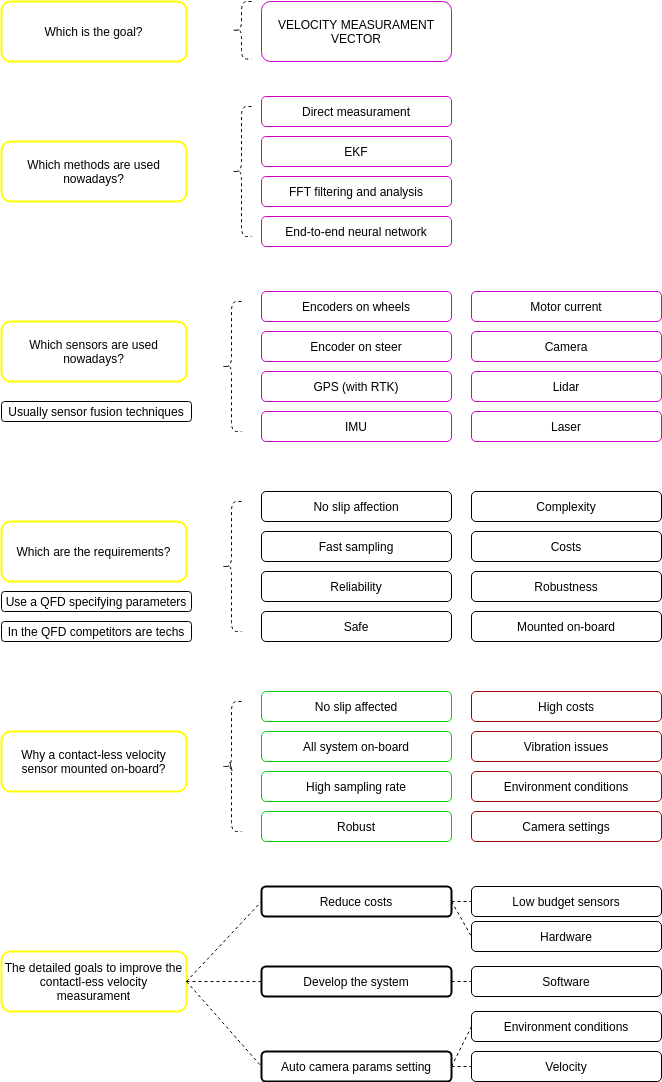

The diagram above was exported from draw.io. Its source (the exported page's mxGraphModel, read from the mxfile embedded in the PNG):
<mxGraphModel dx="1742" dy="771" grid="1" gridSize="10" guides="1" tooltips="1" connect="1" arrows="1" fold="1" page="1" pageScale="1" pageWidth="827" pageHeight="1169" background="none" math="0" shadow="1">
  <root>
    <mxCell id="0" />
    <mxCell id="1" parent="0" />
    <mxCell id="3" value="Which is the goal?" style="whiteSpace=wrap;html=1;rounded=1;strokeColor=#FFFF00;strokeWidth=2;" parent="1" vertex="1">
      <mxGeometry x="80" y="40" width="185" height="60" as="geometry" />
    </mxCell>
    <mxCell id="4" value="Which methods are used nowadays?" style="whiteSpace=wrap;html=1;rounded=1;strokeColor=#FFFF00;strokeWidth=2;" parent="1" vertex="1">
      <mxGeometry x="80" y="180" width="185" height="60" as="geometry" />
    </mxCell>
    <mxCell id="5" value="VELOCITY MEASURAMENT VECTOR" style="whiteSpace=wrap;html=1;rounded=1;strokeColor=#CC00CC;" parent="1" vertex="1">
      <mxGeometry x="340" y="40" width="190" height="60" as="geometry" />
    </mxCell>
    <mxCell id="8" value="Encoders on wheels" style="whiteSpace=wrap;html=1;rounded=1;strokeColor=#CC00CC;" parent="1" vertex="1">
      <mxGeometry x="340" y="330" width="190" height="30" as="geometry" />
    </mxCell>
    <mxCell id="11" value="GPS (with RTK)" style="whiteSpace=wrap;html=1;rounded=1;strokeColor=#CC00CC;" parent="1" vertex="1">
      <mxGeometry x="340" y="410" width="190" height="30" as="geometry" />
    </mxCell>
    <mxCell id="12" value="EKF" style="whiteSpace=wrap;html=1;rounded=1;strokeColor=#CC00CC;" parent="1" vertex="1">
      <mxGeometry x="340" y="175" width="190" height="30" as="geometry" />
    </mxCell>
    <mxCell id="13" value="End-to-end neural network" style="whiteSpace=wrap;html=1;rounded=1;strokeColor=#CC00CC;" parent="1" vertex="1">
      <mxGeometry x="340" y="255" width="190" height="30" as="geometry" />
    </mxCell>
    <mxCell id="14" value="Direct measurament" style="whiteSpace=wrap;html=1;rounded=1;strokeColor=#CC00CC;" parent="1" vertex="1">
      <mxGeometry x="340" y="135" width="190" height="30" as="geometry" />
    </mxCell>
    <mxCell id="15" value="Which sensors are used nowadays?" style="whiteSpace=wrap;html=1;rounded=1;strokeColor=#FFFF00;strokeWidth=2;" parent="1" vertex="1">
      <mxGeometry x="80" y="360" width="185" height="60" as="geometry" />
    </mxCell>
    <mxCell id="16" value="FFT filtering and analysis" style="whiteSpace=wrap;html=1;rounded=1;strokeColor=#CC00CC;" parent="1" vertex="1">
      <mxGeometry x="340" y="215" width="190" height="30" as="geometry" />
    </mxCell>
    <mxCell id="17" value="Laser" style="whiteSpace=wrap;html=1;rounded=1;strokeColor=#CC00CC;" parent="1" vertex="1">
      <mxGeometry x="550" y="450" width="190" height="30" as="geometry" />
    </mxCell>
    <mxCell id="18" value="IMU" style="whiteSpace=wrap;html=1;rounded=1;strokeColor=#CC00CC;" parent="1" vertex="1">
      <mxGeometry x="340" y="450" width="190" height="30" as="geometry" />
    </mxCell>
    <mxCell id="19" value="Motor current" style="whiteSpace=wrap;html=1;rounded=1;strokeColor=#CC00CC;" parent="1" vertex="1">
      <mxGeometry x="550" y="330" width="190" height="30" as="geometry" />
    </mxCell>
    <mxCell id="20" value="Usually sensor fusion techniques" style="whiteSpace=wrap;html=1;rounded=1;" parent="1" vertex="1">
      <mxGeometry x="80" y="440" width="190" height="20" as="geometry" />
    </mxCell>
    <mxCell id="21" value="Camera" style="whiteSpace=wrap;html=1;rounded=1;strokeColor=#CC00CC;" parent="1" vertex="1">
      <mxGeometry x="550" y="370" width="190" height="30" as="geometry" />
    </mxCell>
    <mxCell id="22" value="Lidar" style="whiteSpace=wrap;html=1;rounded=1;strokeColor=#CC00CC;" parent="1" vertex="1">
      <mxGeometry x="550" y="410" width="190" height="30" as="geometry" />
    </mxCell>
    <mxCell id="23" value="Encoder on steer" style="whiteSpace=wrap;html=1;rounded=1;strokeColor=#CC00CC;" parent="1" vertex="1">
      <mxGeometry x="340" y="370" width="190" height="30" as="geometry" />
    </mxCell>
    <mxCell id="24" value="Which are the requirements?" style="whiteSpace=wrap;html=1;rounded=1;strokeColor=#FFFF00;strokeWidth=2;" parent="1" vertex="1">
      <mxGeometry x="80" y="560" width="185" height="60" as="geometry" />
    </mxCell>
    <mxCell id="25" value="Use a QFD specifying parameters" style="whiteSpace=wrap;html=1;rounded=1;" parent="1" vertex="1">
      <mxGeometry x="80" y="630" width="190" height="20" as="geometry" />
    </mxCell>
    <mxCell id="27" value="In the QFD competitors are techs" style="whiteSpace=wrap;html=1;rounded=1;" parent="1" vertex="1">
      <mxGeometry x="80" y="660" width="190" height="20" as="geometry" />
    </mxCell>
    <mxCell id="28" value="No slip affection" style="whiteSpace=wrap;html=1;rounded=1;" parent="1" vertex="1">
      <mxGeometry x="340" y="530" width="190" height="30" as="geometry" />
    </mxCell>
    <mxCell id="29" value="Reliability" style="whiteSpace=wrap;html=1;rounded=1;" parent="1" vertex="1">
      <mxGeometry x="340" y="610" width="190" height="30" as="geometry" />
    </mxCell>
    <mxCell id="30" value="Mounted on-board" style="whiteSpace=wrap;html=1;rounded=1;" parent="1" vertex="1">
      <mxGeometry x="550" y="650" width="190" height="30" as="geometry" />
    </mxCell>
    <mxCell id="31" value="Safe" style="whiteSpace=wrap;html=1;rounded=1;" parent="1" vertex="1">
      <mxGeometry x="340" y="650" width="190" height="30" as="geometry" />
    </mxCell>
    <mxCell id="32" value="Complexity" style="whiteSpace=wrap;html=1;rounded=1;" parent="1" vertex="1">
      <mxGeometry x="550" y="530" width="190" height="30" as="geometry" />
    </mxCell>
    <mxCell id="33" value="Costs" style="whiteSpace=wrap;html=1;rounded=1;" parent="1" vertex="1">
      <mxGeometry x="550" y="570" width="190" height="30" as="geometry" />
    </mxCell>
    <mxCell id="34" value="Robustness" style="whiteSpace=wrap;html=1;rounded=1;" parent="1" vertex="1">
      <mxGeometry x="550" y="610" width="190" height="30" as="geometry" />
    </mxCell>
    <mxCell id="35" value="Fast sampling" style="whiteSpace=wrap;html=1;rounded=1;" parent="1" vertex="1">
      <mxGeometry x="340" y="570" width="190" height="30" as="geometry" />
    </mxCell>
    <mxCell id="36" value="Why a contact-less velocity sensor mounted on-board?" style="whiteSpace=wrap;html=1;rounded=1;strokeColor=#FFFF00;strokeWidth=2;" parent="1" vertex="1">
      <mxGeometry x="80" y="770" width="185" height="60" as="geometry" />
    </mxCell>
    <mxCell id="38" value="No slip affected" style="whiteSpace=wrap;html=1;rounded=1;strokeColor=#00CC00;" parent="1" vertex="1">
      <mxGeometry x="340" y="730" width="190" height="30" as="geometry" />
    </mxCell>
    <mxCell id="39" value="High sampling rate" style="whiteSpace=wrap;html=1;rounded=1;strokeColor=#00CC00;" parent="1" vertex="1">
      <mxGeometry x="340" y="810" width="190" height="30" as="geometry" />
    </mxCell>
    <mxCell id="41" value="Robust" style="whiteSpace=wrap;html=1;rounded=1;strokeColor=#00CC00;" parent="1" vertex="1">
      <mxGeometry x="340" y="850" width="190" height="30" as="geometry" />
    </mxCell>
    <mxCell id="45" value="All system on-board" style="whiteSpace=wrap;html=1;rounded=1;strokeColor=#00CC00;" parent="1" vertex="1">
      <mxGeometry x="340" y="770" width="190" height="30" as="geometry" />
    </mxCell>
    <mxCell id="47" value="High costs" style="whiteSpace=wrap;html=1;rounded=1;strokeColor=#990000;" parent="1" vertex="1">
      <mxGeometry x="550" y="730" width="190" height="30" as="geometry" />
    </mxCell>
    <mxCell id="48" value="Environment conditions" style="whiteSpace=wrap;html=1;rounded=1;strokeColor=#990000;" parent="1" vertex="1">
      <mxGeometry x="550" y="810" width="190" height="30" as="geometry" />
    </mxCell>
    <mxCell id="49" value="Camera settings" style="whiteSpace=wrap;html=1;rounded=1;strokeColor=#990000;" parent="1" vertex="1">
      <mxGeometry x="550" y="850" width="190" height="30" as="geometry" />
    </mxCell>
    <mxCell id="50" value="Vibration issues" style="whiteSpace=wrap;html=1;rounded=1;strokeColor=#990000;" parent="1" vertex="1">
      <mxGeometry x="550" y="770" width="190" height="30" as="geometry" />
    </mxCell>
    <mxCell id="51" value="The detailed goals to improve the contactl-ess velocity measurament" style="whiteSpace=wrap;html=1;rounded=1;strokeColor=#FFFF00;strokeWidth=2;" parent="1" vertex="1">
      <mxGeometry x="80" y="990" width="185" height="60" as="geometry" />
    </mxCell>
    <mxCell id="52" value="Reduce costs" style="whiteSpace=wrap;html=1;rounded=1;strokeWidth=2;" parent="1" vertex="1">
      <mxGeometry x="340" y="925" width="190" height="30" as="geometry" />
    </mxCell>
    <mxCell id="53" value="Develop the system" style="whiteSpace=wrap;html=1;rounded=1;strokeWidth=2;" parent="1" vertex="1">
      <mxGeometry x="340" y="1005" width="190" height="30" as="geometry" />
    </mxCell>
    <mxCell id="55" value="Low budget sensors" style="whiteSpace=wrap;html=1;rounded=1;" parent="1" vertex="1">
      <mxGeometry x="550" y="925" width="190" height="30" as="geometry" />
    </mxCell>
    <mxCell id="56" value="Hardware" style="whiteSpace=wrap;html=1;rounded=1;" parent="1" vertex="1">
      <mxGeometry x="550" y="960" width="190" height="30" as="geometry" />
    </mxCell>
    <mxCell id="57" value="Software" style="whiteSpace=wrap;html=1;rounded=1;" parent="1" vertex="1">
      <mxGeometry x="550" y="1005" width="190" height="30" as="geometry" />
    </mxCell>
    <mxCell id="fbQfAOmNvaya13AY3hEM-57" value="Auto camera params setting" style="whiteSpace=wrap;html=1;rounded=1;strokeWidth=2;" parent="1" vertex="1">
      <mxGeometry x="340" y="1090" width="190" height="30" as="geometry" />
    </mxCell>
    <mxCell id="fbQfAOmNvaya13AY3hEM-59" value="Environment conditions" style="whiteSpace=wrap;html=1;rounded=1;" parent="1" vertex="1">
      <mxGeometry x="550" y="1050" width="190" height="30" as="geometry" />
    </mxCell>
    <mxCell id="fbQfAOmNvaya13AY3hEM-60" value="Velocity" style="whiteSpace=wrap;html=1;rounded=1;" parent="1" vertex="1">
      <mxGeometry x="550" y="1090" width="190" height="30" as="geometry" />
    </mxCell>
    <mxCell id="fbQfAOmNvaya13AY3hEM-79" value="" style="endArrow=none;dashed=1;html=1;exitX=1;exitY=0.5;exitDx=0;exitDy=0;entryX=0;entryY=0.5;entryDx=0;entryDy=0;strokeColor=#000000;" parent="1" source="51" target="52" edge="1">
      <mxGeometry width="50" height="50" relative="1" as="geometry">
        <mxPoint x="740" y="840" as="sourcePoint" />
        <mxPoint x="790" y="790" as="targetPoint" />
      </mxGeometry>
    </mxCell>
    <mxCell id="fbQfAOmNvaya13AY3hEM-80" value="" style="endArrow=none;dashed=1;html=1;exitX=1;exitY=0.5;exitDx=0;exitDy=0;entryX=0;entryY=0.5;entryDx=0;entryDy=0;strokeColor=#000000;" parent="1" source="51" target="53" edge="1">
      <mxGeometry width="50" height="50" relative="1" as="geometry">
        <mxPoint x="740" y="840" as="sourcePoint" />
        <mxPoint x="790" y="790" as="targetPoint" />
      </mxGeometry>
    </mxCell>
    <mxCell id="fbQfAOmNvaya13AY3hEM-81" value="" style="endArrow=none;dashed=1;html=1;exitX=1;exitY=0.5;exitDx=0;exitDy=0;entryX=0;entryY=0.5;entryDx=0;entryDy=0;strokeColor=#000000;" parent="1" source="51" target="fbQfAOmNvaya13AY3hEM-57" edge="1">
      <mxGeometry width="50" height="50" relative="1" as="geometry">
        <mxPoint x="740" y="840" as="sourcePoint" />
        <mxPoint x="340" y="1090" as="targetPoint" />
      </mxGeometry>
    </mxCell>
    <mxCell id="fbQfAOmNvaya13AY3hEM-85" value="" style="endArrow=none;dashed=1;html=1;exitX=1;exitY=0.5;exitDx=0;exitDy=0;entryX=0;entryY=0.5;entryDx=0;entryDy=0;strokeColor=#000000;" parent="1" source="52" target="55" edge="1">
      <mxGeometry width="50" height="50" relative="1" as="geometry">
        <mxPoint x="740" y="840" as="sourcePoint" />
        <mxPoint x="790" y="790" as="targetPoint" />
      </mxGeometry>
    </mxCell>
    <mxCell id="fbQfAOmNvaya13AY3hEM-86" value="" style="endArrow=none;dashed=1;html=1;exitX=1;exitY=0.5;exitDx=0;exitDy=0;entryX=0;entryY=0.5;entryDx=0;entryDy=0;strokeColor=#000000;" parent="1" source="52" target="56" edge="1">
      <mxGeometry width="50" height="50" relative="1" as="geometry">
        <mxPoint x="740" y="890" as="sourcePoint" />
        <mxPoint x="790" y="840" as="targetPoint" />
      </mxGeometry>
    </mxCell>
    <mxCell id="fbQfAOmNvaya13AY3hEM-87" value="" style="endArrow=none;dashed=1;html=1;exitX=1;exitY=0.5;exitDx=0;exitDy=0;entryX=0;entryY=0.5;entryDx=0;entryDy=0;strokeColor=#000000;" parent="1" source="53" target="57" edge="1">
      <mxGeometry width="50" height="50" relative="1" as="geometry">
        <mxPoint x="740" y="890" as="sourcePoint" />
        <mxPoint x="790" y="840" as="targetPoint" />
      </mxGeometry>
    </mxCell>
    <mxCell id="fbQfAOmNvaya13AY3hEM-88" value="" style="endArrow=none;dashed=1;html=1;exitX=1;exitY=0.5;exitDx=0;exitDy=0;entryX=0;entryY=0.5;entryDx=0;entryDy=0;strokeColor=#000000;" parent="1" source="fbQfAOmNvaya13AY3hEM-57" target="fbQfAOmNvaya13AY3hEM-60" edge="1">
      <mxGeometry width="50" height="50" relative="1" as="geometry">
        <mxPoint x="740" y="890" as="sourcePoint" />
        <mxPoint x="790" y="840" as="targetPoint" />
      </mxGeometry>
    </mxCell>
    <mxCell id="fbQfAOmNvaya13AY3hEM-89" value="" style="endArrow=none;dashed=1;html=1;exitX=1;exitY=0.5;exitDx=0;exitDy=0;entryX=0;entryY=0.5;entryDx=0;entryDy=0;strokeColor=#000000;" parent="1" source="fbQfAOmNvaya13AY3hEM-57" target="fbQfAOmNvaya13AY3hEM-59" edge="1">
      <mxGeometry width="50" height="50" relative="1" as="geometry">
        <mxPoint x="740" y="890" as="sourcePoint" />
        <mxPoint x="790" y="840" as="targetPoint" />
      </mxGeometry>
    </mxCell>
    <mxCell id="fbQfAOmNvaya13AY3hEM-90" value="\" style="shape=curlyBracket;whiteSpace=wrap;html=1;rounded=1;strokeWidth=1;dashed=1;strokeColor=#000000;" parent="1" vertex="1">
      <mxGeometry x="300" y="740" width="20" height="130" as="geometry" />
    </mxCell>
    <mxCell id="fbQfAOmNvaya13AY3hEM-91" value="" style="shape=curlyBracket;whiteSpace=wrap;html=1;rounded=1;strokeWidth=1;dashed=1;strokeColor=#000000;" parent="1" vertex="1">
      <mxGeometry x="300" y="540" width="20" height="130" as="geometry" />
    </mxCell>
    <mxCell id="fbQfAOmNvaya13AY3hEM-92" value="" style="shape=curlyBracket;whiteSpace=wrap;html=1;rounded=1;strokeWidth=1;dashed=1;strokeColor=#000000;" parent="1" vertex="1">
      <mxGeometry x="300" y="340" width="20" height="130" as="geometry" />
    </mxCell>
    <mxCell id="fbQfAOmNvaya13AY3hEM-93" value="" style="shape=curlyBracket;whiteSpace=wrap;html=1;rounded=1;strokeWidth=1;dashed=1;strokeColor=#000000;" parent="1" vertex="1">
      <mxGeometry x="310" y="145" width="20" height="130" as="geometry" />
    </mxCell>
    <mxCell id="fbQfAOmNvaya13AY3hEM-94" value="" style="shape=curlyBracket;whiteSpace=wrap;html=1;rounded=1;strokeWidth=1;dashed=1;strokeColor=#000000;" parent="1" vertex="1">
      <mxGeometry x="310" y="40" width="20" height="57.5" as="geometry" />
    </mxCell>
  </root>
</mxGraphModel>